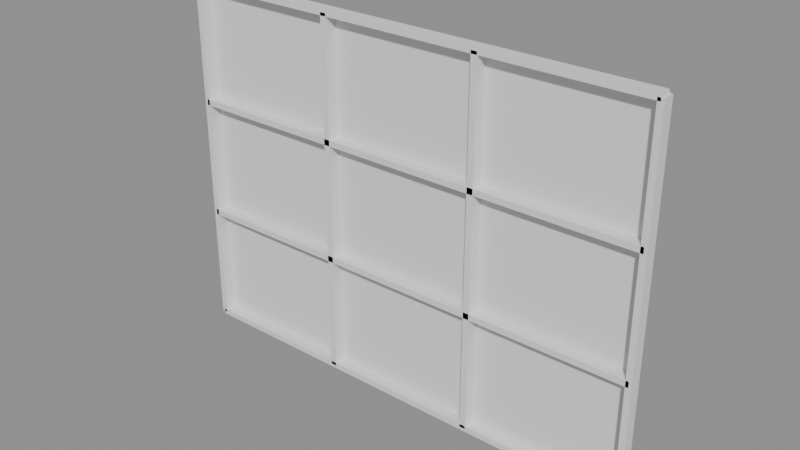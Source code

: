 # Source: p0208.blend  (saved by Blender 4.5.90; exported with 4.5.12 LTS)
import bpy
from mathutils import Matrix  # noqa: F401  (used for matrix-valued properties, if any)

bpy.ops.wm.read_factory_settings(use_empty=True)
scene = bpy.context.scene
scene.name = 'Scene'

# ---- collections
col_asset_p0208 = bpy.data.collections.new('Asset_p0208'); scene.collection.children.link(col_asset_p0208)

# ---- meshes
me_cube_001 = bpy.data.meshes.new('Cube.001')
me_cube_001.from_pydata([(-2.0, -0.1, -0.025), (-2.0, -0.1, 0.025), (-2.0, 0.0, -0.025), (-2.0, 0.0, 0.025), (2.0, -0.1, -0.025), (2.0, -0.1, 0.025), (2.0, 0.0, -0.025), (2.0, 0.0, 0.025)], [], [(0, 1, 3, 2), (2, 3, 7, 6), (6, 7, 5, 4), (4, 5, 1, 0), (2, 6, 4, 0), (7, 3, 1, 5)])
_uv = me_cube_001.uv_layers.new(name='UVMap')
_uv.uv.foreach_set('vector', [0.375, 0.0, 0.625, 0.0, 0.625, 0.25, 0.375, 0.25, 0.375, 0.25, 0.625, 0.25, 0.625, 0.5, 0.375, 0.5, 0.375, 0.5, 0.625, 0.5, 0.625, 0.75, 0.375, 0.75, 0.375, 0.75, 0.625, 0.75, 0.625, 1.0, 0.375, 1.0, 0.125, 0.5, 0.375, 0.5, 0.375, 0.75, 0.125, 0.75, 0.625, 0.5, 0.875, 0.5, 0.875, 0.75, 0.625, 0.75])
me_cube_001.update()
me_cube_002 = bpy.data.meshes.new('Cube.002')
me_cube_002.from_pydata([(-2.0, -0.1, 0.975), (-2.0, -0.1, 1.025), (-2.0, 0.0, 0.975), (-2.0, 0.0, 1.025), (2.0, -0.1, 0.975), (2.0, -0.1, 1.025), (2.0, 0.0, 0.975), (2.0, 0.0, 1.025)], [], [(0, 1, 3, 2), (2, 3, 7, 6), (6, 7, 5, 4), (4, 5, 1, 0), (2, 6, 4, 0), (7, 3, 1, 5)])
_uv = me_cube_002.uv_layers.new(name='UVMap')
_uv.uv.foreach_set('vector', [0.375, 0.0, 0.625, 0.0, 0.625, 0.25, 0.375, 0.25, 0.375, 0.25, 0.625, 0.25, 0.625, 0.5, 0.375, 0.5, 0.375, 0.5, 0.625, 0.5, 0.625, 0.75, 0.375, 0.75, 0.375, 0.75, 0.625, 0.75, 0.625, 1.0, 0.375, 1.0, 0.125, 0.5, 0.375, 0.5, 0.375, 0.75, 0.125, 0.75, 0.625, 0.5, 0.875, 0.5, 0.875, 0.75, 0.625, 0.75])
me_cube_002.update()
me_cube_003 = bpy.data.meshes.new('Cube.003')
me_cube_003.from_pydata([(-2.0, -0.1, 1.975), (-2.0, -0.1, 2.025), (-2.0, 0.0, 1.975), (-2.0, 0.0, 2.025), (2.0, -0.1, 1.975), (2.0, -0.1, 2.025), (2.0, 0.0, 1.975), (2.0, 0.0, 2.025)], [], [(0, 1, 3, 2), (2, 3, 7, 6), (6, 7, 5, 4), (4, 5, 1, 0), (2, 6, 4, 0), (7, 3, 1, 5)])
_uv = me_cube_003.uv_layers.new(name='UVMap')
_uv.uv.foreach_set('vector', [0.375, 0.0, 0.625, 0.0, 0.625, 0.25, 0.375, 0.25, 0.375, 0.25, 0.625, 0.25, 0.625, 0.5, 0.375, 0.5, 0.375, 0.5, 0.625, 0.5, 0.625, 0.75, 0.375, 0.75, 0.375, 0.75, 0.625, 0.75, 0.625, 1.0, 0.375, 1.0, 0.125, 0.5, 0.375, 0.5, 0.375, 0.75, 0.125, 0.75, 0.625, 0.5, 0.875, 0.5, 0.875, 0.75, 0.625, 0.75])
me_cube_003.update()
me_cube_004 = bpy.data.meshes.new('Cube.004')
me_cube_004.from_pydata([(-2.0, -0.1, 2.975), (-2.0, -0.1, 3.025), (-2.0, 0.0, 2.975), (-2.0, 0.0, 3.025), (2.0, -0.1, 2.975), (2.0, -0.1, 3.025), (2.0, 0.0, 2.975), (2.0, 0.0, 3.025)], [], [(0, 1, 3, 2), (2, 3, 7, 6), (6, 7, 5, 4), (4, 5, 1, 0), (2, 6, 4, 0), (7, 3, 1, 5)])
_uv = me_cube_004.uv_layers.new(name='UVMap')
_uv.uv.foreach_set('vector', [0.375, 0.0, 0.625, 0.0, 0.625, 0.25, 0.375, 0.25, 0.375, 0.25, 0.625, 0.25, 0.625, 0.5, 0.375, 0.5, 0.375, 0.5, 0.625, 0.5, 0.625, 0.75, 0.375, 0.75, 0.375, 0.75, 0.625, 0.75, 0.625, 1.0, 0.375, 1.0, 0.125, 0.5, 0.375, 0.5, 0.375, 0.75, 0.125, 0.75, 0.625, 0.5, 0.875, 0.5, 0.875, 0.75, 0.625, 0.75])
me_cube_004.update()
me_cube_005 = bpy.data.meshes.new('Cube.005')
me_cube_005.from_pydata([(-2.025, -0.1, 0.0), (-2.025, -0.1, 3.0), (-2.025, 0.0, 0.0), (-2.025, 0.0, 3.0), (-1.975, -0.1, 0.0), (-1.975, -0.1, 3.0), (-1.975, 0.0, 0.0), (-1.975, 0.0, 3.0)], [], [(0, 1, 3, 2), (2, 3, 7, 6), (6, 7, 5, 4), (4, 5, 1, 0), (2, 6, 4, 0), (7, 3, 1, 5)])
_uv = me_cube_005.uv_layers.new(name='UVMap')
_uv.uv.foreach_set('vector', [0.375, 0.0, 0.625, 0.0, 0.625, 0.25, 0.375, 0.25, 0.375, 0.25, 0.625, 0.25, 0.625, 0.5, 0.375, 0.5, 0.375, 0.5, 0.625, 0.5, 0.625, 0.75, 0.375, 0.75, 0.375, 0.75, 0.625, 0.75, 0.625, 1.0, 0.375, 1.0, 0.125, 0.5, 0.375, 0.5, 0.375, 0.75, 0.125, 0.75, 0.625, 0.5, 0.875, 0.5, 0.875, 0.75, 0.625, 0.75])
me_cube_005.update()
me_cube_006 = bpy.data.meshes.new('Cube.006')
me_cube_006.from_pydata([(-0.6917, -0.1, 0.0), (-0.6917, -0.1, 3.0), (-0.6917, 0.0, 0.0), (-0.6917, 0.0, 3.0), (-0.6417, -0.1, 0.0), (-0.6417, -0.1, 3.0), (-0.6417, 0.0, 0.0), (-0.6417, 0.0, 3.0)], [], [(0, 1, 3, 2), (2, 3, 7, 6), (6, 7, 5, 4), (4, 5, 1, 0), (2, 6, 4, 0), (7, 3, 1, 5)])
_uv = me_cube_006.uv_layers.new(name='UVMap')
_uv.uv.foreach_set('vector', [0.375, 0.0, 0.625, 0.0, 0.625, 0.25, 0.375, 0.25, 0.375, 0.25, 0.625, 0.25, 0.625, 0.5, 0.375, 0.5, 0.375, 0.5, 0.625, 0.5, 0.625, 0.75, 0.375, 0.75, 0.375, 0.75, 0.625, 0.75, 0.625, 1.0, 0.375, 1.0, 0.125, 0.5, 0.375, 0.5, 0.375, 0.75, 0.125, 0.75, 0.625, 0.5, 0.875, 0.5, 0.875, 0.75, 0.625, 0.75])
me_cube_006.update()
me_cube_007 = bpy.data.meshes.new('Cube.007')
me_cube_007.from_pydata([(0.6417, -0.1, 0.0), (0.6417, -0.1, 3.0), (0.6417, 0.0, 0.0), (0.6417, 0.0, 3.0), (0.6917, -0.1, 0.0), (0.6917, -0.1, 3.0), (0.6917, 0.0, 0.0), (0.6917, 0.0, 3.0)], [], [(0, 1, 3, 2), (2, 3, 7, 6), (6, 7, 5, 4), (4, 5, 1, 0), (2, 6, 4, 0), (7, 3, 1, 5)])
_uv = me_cube_007.uv_layers.new(name='UVMap')
_uv.uv.foreach_set('vector', [0.375, 0.0, 0.625, 0.0, 0.625, 0.25, 0.375, 0.25, 0.375, 0.25, 0.625, 0.25, 0.625, 0.5, 0.375, 0.5, 0.375, 0.5, 0.625, 0.5, 0.625, 0.75, 0.375, 0.75, 0.375, 0.75, 0.625, 0.75, 0.625, 1.0, 0.375, 1.0, 0.125, 0.5, 0.375, 0.5, 0.375, 0.75, 0.125, 0.75, 0.625, 0.5, 0.875, 0.5, 0.875, 0.75, 0.625, 0.75])
me_cube_007.update()
me_cube_008 = bpy.data.meshes.new('Cube.008')
me_cube_008.from_pydata([(1.975, -0.1, 0.0), (1.975, -0.1, 3.0), (1.975, 0.0, 0.0), (1.975, 0.0, 3.0), (2.025, -0.1, 0.0), (2.025, -0.1, 3.0), (2.025, 0.0, 0.0), (2.025, 0.0, 3.0)], [], [(0, 1, 3, 2), (2, 3, 7, 6), (6, 7, 5, 4), (4, 5, 1, 0), (2, 6, 4, 0), (7, 3, 1, 5)])
_uv = me_cube_008.uv_layers.new(name='UVMap')
_uv.uv.foreach_set('vector', [0.375, 0.0, 0.625, 0.0, 0.625, 0.25, 0.375, 0.25, 0.375, 0.25, 0.625, 0.25, 0.625, 0.5, 0.375, 0.5, 0.375, 0.5, 0.625, 0.5, 0.625, 0.75, 0.375, 0.75, 0.375, 0.75, 0.625, 0.75, 0.625, 1.0, 0.375, 1.0, 0.125, 0.5, 0.375, 0.5, 0.375, 0.75, 0.125, 0.75, 0.625, 0.5, 0.875, 0.5, 0.875, 0.75, 0.625, 0.75])
me_cube_008.update()
me_cube = bpy.data.meshes.new('Cube')
me_cube.from_pydata([(-2.0, 0.0, 0.0), (-2.0, 0.0, 3.0), (-2.0, 0.02, 0.0), (-2.0, 0.02, 3.0), (2.0, 0.0, 0.0), (2.0, 0.0, 3.0), (2.0, 0.02, 0.0), (2.0, 0.02, 3.0)], [], [(0, 1, 3, 2), (2, 3, 7, 6), (6, 7, 5, 4), (4, 5, 1, 0), (2, 6, 4, 0), (7, 3, 1, 5)])
_uv = me_cube.uv_layers.new(name='UVMap')
_uv.uv.foreach_set('vector', [0.375, 0.0, 0.625, 0.0, 0.625, 0.25, 0.375, 0.25, 0.375, 0.25, 0.625, 0.25, 0.625, 0.5, 0.375, 0.5, 0.375, 0.5, 0.625, 0.5, 0.625, 0.75, 0.375, 0.75, 0.375, 0.75, 0.625, 0.75, 0.625, 1.0, 0.375, 1.0, 0.125, 0.5, 0.375, 0.5, 0.375, 0.75, 0.125, 0.75, 0.625, 0.5, 0.875, 0.5, 0.875, 0.75, 0.625, 0.75])
me_cube.update()

# ---- objects
ob_cube = bpy.data.objects.new('Cube', me_cube_001)
ob_cube_001 = bpy.data.objects.new('Cube.001', me_cube_002)
ob_cube_002 = bpy.data.objects.new('Cube.002', me_cube_003)
ob_cube_003 = bpy.data.objects.new('Cube.003', me_cube_004)
ob_cube_004 = bpy.data.objects.new('Cube.004', me_cube_005)
ob_cube_005 = bpy.data.objects.new('Cube.005', me_cube_006)
ob_cube_006 = bpy.data.objects.new('Cube.006', me_cube_007)
ob_cube_007 = bpy.data.objects.new('Cube.007', me_cube_008)
ob_vidrio_panel = bpy.data.objects.new('Vidrio_Panel', me_cube)

# ---- transforms, parenting, visibility, modifiers, constraints
ob_cube.location = (0.0, 0.0, 0.0)
ob_cube_001.location = (0.0, 0.0, 0.0)
ob_cube_002.location = (0.0, 0.0, 0.0)
ob_cube_003.location = (0.0, 0.0, 0.0)
ob_cube_004.location = (0.0, 0.0, 0.0)
ob_cube_005.location = (0.0, 0.0, 0.0)
ob_cube_006.location = (0.0, 0.0, 0.0)
ob_cube_007.location = (0.0, 0.0, 0.0)
ob_vidrio_panel.location = (0.0, 0.0, 0.0)

# ---- collection membership
col_asset_p0208.objects.link(ob_cube)
col_asset_p0208.objects.link(ob_cube_001)
col_asset_p0208.objects.link(ob_cube_002)
col_asset_p0208.objects.link(ob_cube_003)
col_asset_p0208.objects.link(ob_cube_004)
col_asset_p0208.objects.link(ob_cube_005)
col_asset_p0208.objects.link(ob_cube_006)
col_asset_p0208.objects.link(ob_cube_007)
col_asset_p0208.objects.link(ob_vidrio_panel)

# ---- scene / render settings (as saved in the file)
scene.frame_start = 1; scene.frame_end = 250; scene.frame_set(1)
scene.render.engine = 'BLENDER_EEVEE_NEXT'
bpy.context.view_layer.update()

# ---- added for rendering (the .blend has no active camera and no usable light): camera, sun + grey world if the file has none
cam_auto = bpy.data.cameras.new('AutoCamera')
cam_auto.lens = 50.0
cam_auto.sensor_width = 36.0
cam_auto.clip_end = 1000.0
ob_auto_camera = bpy.data.objects.new('AutoCamera', cam_auto)
scene.collection.objects.link(ob_auto_camera)
ob_auto_camera.location = (4.69221, -5.67065, 5.25377)
ob_auto_camera.rotation_euler = (1.09748, -7.21219e-08, 0.694738)
scene.camera = ob_auto_camera
light_auto_sun = bpy.data.lights.new('AutoSun', 'SUN')
light_auto_sun.energy = 3.0
light_auto_sun.angle = 0.0523599
ob_auto_sun = bpy.data.objects.new('AutoSun', light_auto_sun)
scene.collection.objects.link(ob_auto_sun)
ob_auto_sun.rotation_euler = (0.872665, 0.174533, 0.523599)
if scene.world is None:
    world_auto = bpy.data.worlds.new('AutoWorld')
    world_auto.color = (0.3, 0.3, 0.3)
    scene.world = world_auto
bpy.context.view_layer.update()
